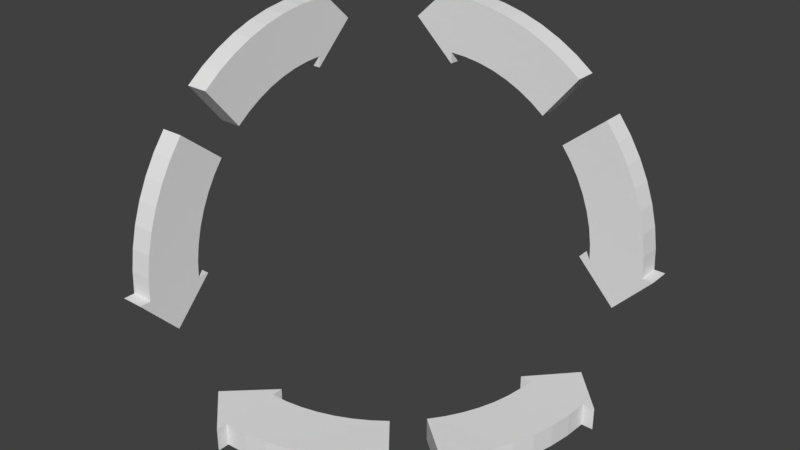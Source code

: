 # Source: RotateTool.blend  (saved by Blender 2.78.0; exported with 4.5.12 LTS)
import bpy
from mathutils import Matrix  # noqa: F401  (used for matrix-valued properties, if any)

bpy.ops.wm.read_factory_settings(use_empty=True)
scene = bpy.context.scene
scene.name = 'Scene'

# ---- collections
col_collection_1 = bpy.data.collections.new('Collection 1'); scene.collection.children.link(col_collection_1)

# ---- world
world_world = bpy.data.worlds.new('World'); scene.world = world_world
world_world.color = (0.05088, 0.05088, 0.05088)
world_world.use_sun_shadow = False
world_world.sun_shadow_jitter_overblur = 0.0
world_world.cycles.sampling_method = 'MANUAL'

# ---- meshes
me_circle_018 = bpy.data.meshes.new('Circle.018')
me_circle_018.from_pydata([(-1.192e-06, 1.192e-07, 1.451), (-7.153e-07, 1.192e-07, 0.9672), (-0.4, 1.192e-07, 1.209), (-8.345e-07, 1.192e-07, 1.036), (0.1575, 1.192e-07, 1.031), (0.3135, 1.192e-07, 1.016), (0.4665, 1.192e-07, 0.9917), (0.615, 1.192e-07, 0.9575), (0.7576, 1.192e-07, 0.914), (0.8929, 0.0, 0.8617), (1.02, 0.0, 0.8011), (-1.192e-06, 1.192e-07, 1.382), (0.21, 1.192e-07, 1.375), (0.418, 1.192e-07, 1.355), (0.622, 1.192e-07, 1.322), (0.82, 1.192e-07, 1.277), (1.01, 1.192e-07, 1.219), (1.191, 1.192e-07, 1.149), (1.359, 1.192e-07, 1.068), (-1.192e-06, 0.2143, 1.451), (-7.153e-07, 0.2143, 0.9672), (-0.4, 0.2143, 1.209), (-8.345e-07, 0.2143, 1.036), (0.1575, 0.2143, 1.031), (0.3135, 0.2143, 1.016), (0.4665, 0.2143, 0.9917), (0.615, 0.2143, 0.9575), (0.7576, 0.2143, 0.914), (0.8929, 0.2143, 0.8617), (1.02, 0.2143, 0.8011), (-1.192e-06, 0.2143, 1.382), (0.21, 0.2143, 1.375), (0.418, 0.2143, 1.355), (0.622, 0.2143, 1.322), (0.82, 0.2143, 1.277), (1.01, 0.2143, 1.219), (1.191, 0.2143, 1.149), (1.359, 0.2143, 1.068)], [], [(0, 2, 1, 3, 4, 5, 6, 7, 8, 9, 10, 18, 17, 16, 15, 14, 13, 12, 11), (19, 30, 31, 32, 33, 34, 35, 36, 37, 29, 28, 27, 26, 25, 24, 23, 22, 20, 21), (18, 10, 29, 37), (0, 11, 30, 19), (3, 1, 20, 22), (4, 3, 22, 23), (5, 4, 23, 24), (11, 12, 31, 30), (6, 5, 24, 25), (12, 13, 32, 31), (7, 6, 25, 26), (13, 14, 33, 32), (8, 7, 26, 27), (14, 15, 34, 33), (9, 8, 27, 28), (15, 16, 35, 34), (10, 9, 28, 29), (2, 0, 19, 21), (16, 17, 36, 35), (1, 2, 21, 20), (17, 18, 37, 36)])
me_circle_018.use_remesh_preserve_volume = False
me_circle_018.use_remesh_preserve_attributes = False
me_circle_018.use_mirror_vertex_groups = False
me_circle_018.update()
me_circle_017 = bpy.data.meshes.new('Circle.017')
me_circle_017.from_pydata([(-1.071, 2.25, -0.6909), (-1.071, 1.5, -0.6909), (-1.071, 1.875, -0.9488), (-1.071, 1.607, -0.6909), (-1.071, 1.599, -0.5893), (-1.071, 1.576, -0.4887), (-1.071, 1.538, -0.3901), (-1.071, 1.485, -0.2943), (-1.071, 1.417, -0.2024), (-1.071, 1.336, -0.1151), (-1.071, 1.242, -0.03345), (-1.071, 2.143, -0.6909), (-1.071, 2.133, -0.5555), (-1.071, 2.102, -0.4213), (-1.071, 2.051, -0.2898), (-1.071, 1.98, -0.1621), (-1.071, 1.89, -0.03952), (-1.071, 1.782, 0.07678), (-1.071, 1.656, 0.1857), (-0.8571, 2.25, -0.6909), (-0.8571, 1.5, -0.6909), (-0.8571, 1.875, -0.9488), (-0.8571, 1.607, -0.6909), (-0.8571, 1.599, -0.5893), (-0.8571, 1.576, -0.4887), (-0.8571, 1.538, -0.3901), (-0.8571, 1.485, -0.2943), (-0.8571, 1.417, -0.2024), (-0.8571, 1.336, -0.1151), (-0.8571, 1.242, -0.03345), (-0.8571, 2.143, -0.6909), (-0.8571, 2.133, -0.5555), (-0.8571, 2.102, -0.4213), (-0.8571, 2.051, -0.2898), (-0.8571, 1.98, -0.1621), (-0.8571, 1.89, -0.03952), (-0.8571, 1.782, 0.07678), (-0.8571, 1.656, 0.1857)], [], [(0, 2, 1, 3, 4, 5, 6, 7, 8, 9, 10, 18, 17, 16, 15, 14, 13, 12, 11), (19, 30, 31, 32, 33, 34, 35, 36, 37, 29, 28, 27, 26, 25, 24, 23, 22, 20, 21), (18, 10, 29, 37), (0, 11, 30, 19), (3, 1, 20, 22), (4, 3, 22, 23), (5, 4, 23, 24), (11, 12, 31, 30), (6, 5, 24, 25), (12, 13, 32, 31), (7, 6, 25, 26), (13, 14, 33, 32), (8, 7, 26, 27), (14, 15, 34, 33), (9, 8, 27, 28), (15, 16, 35, 34), (10, 9, 28, 29), (2, 0, 19, 21), (16, 17, 36, 35), (1, 2, 21, 20), (17, 18, 37, 36)])
me_circle_017.use_remesh_preserve_volume = False
me_circle_017.use_remesh_preserve_attributes = False
me_circle_017.use_mirror_vertex_groups = False
me_circle_017.update()
me_circle_016 = bpy.data.meshes.new('Circle.016')
me_circle_016.from_pydata([(1.071, 2.25, -0.6909), (1.071, 1.5, -0.6909), (1.071, 1.607, -0.6909), (0.6714, 1.875, -0.6909), (2.091, 1.242, -0.6909), (1.964, 1.336, -0.6909), (1.829, 1.417, -0.6909), (1.686, 1.485, -0.6909), (1.538, 1.538, -0.6909), (1.385, 1.576, -0.6909), (1.229, 1.599, -0.6909), (1.071, 2.143, -0.6909), (2.431, 1.656, -0.6909), (2.262, 1.782, -0.6909), (2.082, 1.89, -0.6909), (1.891, 1.98, -0.6909), (1.693, 2.051, -0.6909), (1.489, 2.102, -0.6909), (1.281, 2.133, -0.6909), (1.071, 2.25, -0.5527), (1.071, 1.5, -0.5527), (1.071, 1.607, -0.5527), (0.6714, 1.875, -0.5527), (2.091, 1.242, -0.5527), (1.964, 1.336, -0.5527), (1.829, 1.417, -0.5527), (1.686, 1.485, -0.5527), (1.538, 1.538, -0.5527), (1.385, 1.576, -0.5527), (1.229, 1.599, -0.5527), (1.071, 2.143, -0.5527), (2.431, 1.656, -0.5527), (2.262, 1.782, -0.5527), (2.082, 1.89, -0.5527), (1.891, 1.98, -0.5527), (1.693, 2.051, -0.5527), (1.489, 2.102, -0.5527), (1.281, 2.133, -0.5527)], [], [(0, 11, 18, 17, 16, 15, 14, 13, 12, 4, 5, 6, 7, 8, 9, 10, 2, 1, 3), (19, 22, 20, 21, 29, 28, 27, 26, 25, 24, 23, 31, 32, 33, 34, 35, 36, 37, 30), (5, 24, 25, 6), (0, 19, 30, 11), (12, 31, 23, 4), (6, 25, 26, 7), (2, 21, 20, 1), (13, 32, 31, 12), (7, 26, 27, 8), (14, 33, 32, 13), (8, 27, 28, 9), (15, 34, 33, 14), (9, 28, 29, 10), (16, 35, 34, 15), (10, 29, 21, 2), (17, 36, 35, 16), (18, 37, 36, 17), (11, 30, 37, 18), (1, 20, 22, 3), (4, 23, 24, 5), (3, 22, 19, 0)])
me_circle_016.use_remesh_preserve_volume = False
me_circle_016.use_remesh_preserve_attributes = False
me_circle_016.use_mirror_vertex_groups = False
me_circle_016.update()
me_circle_015 = bpy.data.meshes.new('Circle.015')
me_circle_015.from_pydata([(-1.071, -3.866e-07, 0.76), (-1.071, -2.733e-07, 0.2764), (-1.071, -2.895e-07, 0.3454), (-1.071, -0.4, 0.5182), (-1.071, 1.02, 0.1102), (-1.071, 0.8929, 0.1708), (-1.071, 0.7576, 0.2231), (-1.071, 0.615, 0.2666), (-1.071, 0.4665, 0.3008), (-1.071, 0.3135, 0.3255), (-1.071, 0.1575, 0.3405), (-1.071, -3.704e-07, 0.6909), (-1.071, 1.359, 0.3772), (-1.071, 1.191, 0.458), (-1.071, 1.01, 0.5277), (-1.071, 0.82, 0.5857), (-1.071, 0.622, 0.6314), (-1.071, 0.4181, 0.6643), (-1.071, 0.21, 0.6842), (-0.8571, -3.866e-07, 0.76), (-0.8571, -2.733e-07, 0.2764), (-0.8571, -2.895e-07, 0.3454), (-0.8571, -0.4, 0.5182), (-0.8571, 1.02, 0.1102), (-0.8571, 0.8929, 0.1708), (-0.8571, 0.7576, 0.2231), (-0.8571, 0.615, 0.2666), (-0.8571, 0.4665, 0.3008), (-0.8571, 0.3135, 0.3255), (-0.8571, 0.1575, 0.3405), (-0.8571, -3.704e-07, 0.6909), (-0.8571, 1.359, 0.3772), (-0.8571, 1.191, 0.458), (-0.8571, 1.01, 0.5277), (-0.8571, 0.82, 0.5857), (-0.8571, 0.622, 0.6314), (-0.8571, 0.4181, 0.6643), (-0.8571, 0.21, 0.6842)], [], [(0, 11, 18, 17, 16, 15, 14, 13, 12, 4, 5, 6, 7, 8, 9, 10, 2, 1, 3), (19, 22, 20, 21, 29, 28, 27, 26, 25, 24, 23, 31, 32, 33, 34, 35, 36, 37, 30), (5, 24, 25, 6), (0, 19, 30, 11), (12, 31, 23, 4), (6, 25, 26, 7), (2, 21, 20, 1), (13, 32, 31, 12), (7, 26, 27, 8), (14, 33, 32, 13), (8, 27, 28, 9), (15, 34, 33, 14), (9, 28, 29, 10), (16, 35, 34, 15), (10, 29, 21, 2), (17, 36, 35, 16), (18, 37, 36, 17), (11, 30, 37, 18), (1, 20, 22, 3), (4, 23, 24, 5), (3, 22, 19, 0)])
me_circle_015.use_remesh_preserve_volume = False
me_circle_015.use_remesh_preserve_attributes = False
me_circle_015.use_mirror_vertex_groups = False
me_circle_015.update()
me_circle_014 = bpy.data.meshes.new('Circle.014')
me_circle_014.from_pydata([(3.321, -9.945e-07, -0.6909), (2.571, -6.786e-07, -0.6909), (2.946, -0.4, -0.6909), (2.679, -7.238e-07, -0.6909), (2.671, 0.1575, -0.6909), (2.648, 0.3135, -0.6909), (2.609, 0.4665, -0.6909), (2.556, 0.615, -0.6909), (2.489, 0.7576, -0.6909), (2.408, 0.8929, -0.6909), (2.314, 1.02, -0.6909), (3.214, -9.494e-07, -0.6909), (3.204, 0.21, -0.6909), (3.173, 0.418, -0.6909), (3.122, 0.622, -0.6909), (3.051, 0.82, -0.6909), (2.961, 1.01, -0.6909), (2.853, 1.191, -0.6909), (2.728, 1.359, -0.6909), (3.321, -9.945e-07, -0.5527), (2.571, -6.786e-07, -0.5527), (2.946, -0.4, -0.5527), (2.679, -7.238e-07, -0.5527), (2.671, 0.1575, -0.5527), (2.648, 0.3135, -0.5527), (2.609, 0.4665, -0.5527), (2.556, 0.615, -0.5527), (2.489, 0.7576, -0.5527), (2.408, 0.8929, -0.5527), (2.314, 1.02, -0.5527), (3.214, -9.494e-07, -0.5527), (3.204, 0.21, -0.5527), (3.173, 0.418, -0.5527), (3.122, 0.622, -0.5527), (3.051, 0.82, -0.5527), (2.961, 1.01, -0.5527), (2.853, 1.191, -0.5527), (2.728, 1.359, -0.5527)], [], [(0, 2, 1, 3, 4, 5, 6, 7, 8, 9, 10, 18, 17, 16, 15, 14, 13, 12, 11), (19, 30, 31, 32, 33, 34, 35, 36, 37, 29, 28, 27, 26, 25, 24, 23, 22, 20, 21), (18, 10, 29, 37), (0, 11, 30, 19), (3, 1, 20, 22), (4, 3, 22, 23), (5, 4, 23, 24), (11, 12, 31, 30), (6, 5, 24, 25), (12, 13, 32, 31), (7, 6, 25, 26), (13, 14, 33, 32), (8, 7, 26, 27), (14, 15, 34, 33), (9, 8, 27, 28), (15, 16, 35, 34), (10, 9, 28, 29), (2, 0, 19, 21), (16, 17, 36, 35), (1, 2, 21, 20), (17, 18, 37, 36)])
me_circle_014.use_remesh_preserve_volume = False
me_circle_014.use_remesh_preserve_attributes = False
me_circle_014.use_mirror_vertex_groups = False
me_circle_014.update()
me_circle_010 = bpy.data.meshes.new('Circle.010')
me_circle_010.from_pydata([(2.25, 0.0, 1.192e-07), (1.5, 0.0, 5.96e-08), (1.607, 0.0, 0.0), (1.875, 0.0, -0.2579), (1.242, 0.0, 0.6574), (1.336, 0.0, 0.5758), (1.417, 0.0, 0.4885), (1.485, 0.0, 0.3966), (1.538, 0.0, 0.3008), (1.576, 0.0, 0.2022), (1.599, 0.0, 0.1016), (2.143, 0.0, 1.192e-07), (1.656, 0.0, 0.8766), (1.782, 0.0, 0.7677), (1.89, 0.0, 0.6514), (1.98, 0.0, 0.5288), (2.051, 0.0, 0.4011), (2.102, 0.0, 0.2696), (2.133, 0.0, 0.1354), (2.25, 0.2143, 0.0), (1.5, 0.2143, 5.96e-08), (1.607, 0.2143, 0.0), (1.875, 0.2143, -0.2579), (1.242, 0.2143, 0.6574), (1.336, 0.2143, 0.5758), (1.417, 0.2143, 0.4885), (1.485, 0.2143, 0.3966), (1.538, 0.2143, 0.3008), (1.576, 0.2143, 0.2022), (1.599, 0.2143, 0.1016), (2.143, 0.2143, 0.0), (1.656, 0.2143, 0.8766), (1.782, 0.2143, 0.7677), (1.89, 0.2143, 0.6514), (1.98, 0.2143, 0.5288), (2.051, 0.2143, 0.4011), (2.102, 0.2143, 0.2696), (2.133, 0.2143, 0.1354)], [], [(0, 11, 18, 17, 16, 15, 14, 13, 12, 4, 5, 6, 7, 8, 9, 10, 2, 1, 3), (19, 22, 20, 21, 29, 28, 27, 26, 25, 24, 23, 31, 32, 33, 34, 35, 36, 37, 30), (5, 24, 25, 6), (0, 19, 30, 11), (12, 31, 23, 4), (6, 25, 26, 7), (2, 21, 20, 1), (13, 32, 31, 12), (7, 26, 27, 8), (14, 33, 32, 13), (8, 27, 28, 9), (15, 34, 33, 14), (9, 28, 29, 10), (16, 35, 34, 15), (10, 29, 21, 2), (17, 36, 35, 16), (18, 37, 36, 17), (11, 30, 37, 18), (1, 20, 22, 3), (4, 23, 24, 5), (3, 22, 19, 0)])
me_circle_010.use_remesh_preserve_volume = False
me_circle_010.use_remesh_preserve_attributes = False
me_circle_010.use_mirror_vertex_groups = False
me_circle_010.update()

# ---- objects
ob_ycw = bpy.data.objects.new('YCW', me_circle_018)
ob_zcw = bpy.data.objects.new('ZCW', me_circle_017)
ob_xccw = bpy.data.objects.new('XCCW', me_circle_016)
ob_zccw = bpy.data.objects.new('ZCCW', me_circle_015)
ob_xcw = bpy.data.objects.new('XCW', me_circle_014)
ob_yccw = bpy.data.objects.new('YCCW', me_circle_010)

# ---- transforms, parenting, visibility, modifiers, constraints
ob_ycw.location = (0.0, 0.0, -0.5)
ob_ycw.rotation_euler = (1.571, -0.0, 0.0)
ob_ycw.scale = (0.4667, 0.4667, 0.7237)
ob_ycw.lineart.crease_threshold = 0.0
ob_zcw.location = (0.0, -0.5, -2.98e-08)
ob_zcw.rotation_euler = (1.571, -0.0, 0.0)
ob_zcw.scale = (0.4667, 0.4667, 0.7237)
ob_zcw.lineart.crease_threshold = 0.0
ob_xccw.location = (-0.5, 0.0, 0.0)
ob_xccw.rotation_euler = (1.571, -0.0, 0.0)
ob_xccw.scale = (0.4667, 0.4667, 0.7237)
ob_xccw.lineart.crease_threshold = 0.0
ob_zccw.location = (0.0, -0.5, -2.98e-08)
ob_zccw.rotation_euler = (1.571, -0.0, 0.0)
ob_zccw.scale = (0.4667, 0.4667, 0.7237)
ob_zccw.lineart.crease_threshold = 0.0
ob_xcw.location = (-0.5, 0.0, 0.0)
ob_xcw.rotation_euler = (1.571, -0.0, 0.0)
ob_xcw.scale = (0.4667, 0.4667, 0.7237)
ob_xcw.lineart.crease_threshold = 0.0
ob_yccw.location = (0.0, 0.0, -0.5)
ob_yccw.rotation_euler = (1.571, -0.0, 0.0)
ob_yccw.scale = (0.4667, 0.4667, 0.7237)
ob_yccw.lineart.crease_threshold = 0.0

# ---- collection membership
col_collection_1.objects.link(ob_ycw)
col_collection_1.objects.link(ob_zcw)
col_collection_1.objects.link(ob_xccw)
col_collection_1.objects.link(ob_zccw)
col_collection_1.objects.link(ob_xcw)
col_collection_1.objects.link(ob_yccw)

# ---- scene / render settings (as saved in the file)
scene.frame_start = 1; scene.frame_end = 250; scene.frame_set(1)
scene.render.engine = 'BLENDER_EEVEE_NEXT'
scene.render.resolution_percentage = 50
scene.render.dither_intensity = 0.0
scene.cycles.use_denoising = False
scene.cycles.samples = 128
scene.cycles.sampling_pattern = 'TABULATED_SOBOL'
scene.cycles.light_sampling_threshold = 0.0
scene.cycles.use_adaptive_sampling = False
scene.cycles.use_light_tree = False
scene.cycles.blur_glossy = 0.0
scene.cycles.sample_clamp_indirect = 0.0
scene.view_settings.view_transform = 'Standard'
bpy.context.view_layer.update()

# ---- added for rendering (the .blend has no active camera and no usable light): camera, sun
cam_auto = bpy.data.cameras.new('AutoCamera')
cam_auto.lens = 50.0
cam_auto.sensor_width = 36.0
cam_auto.clip_end = 1000.0
ob_auto_camera = bpy.data.objects.new('AutoCamera', cam_auto)
scene.collection.objects.link(ob_auto_camera)
ob_auto_camera.location = (2.75893, -3.25572, 2.26214)
ob_auto_camera.rotation_euler = (1.09748, -7.21219e-08, 0.694738)
scene.camera = ob_auto_camera
light_auto_sun = bpy.data.lights.new('AutoSun', 'SUN')
light_auto_sun.energy = 3.0
light_auto_sun.angle = 0.0523599
ob_auto_sun = bpy.data.objects.new('AutoSun', light_auto_sun)
scene.collection.objects.link(ob_auto_sun)
ob_auto_sun.rotation_euler = (0.872665, 0.174533, 0.523599)
bpy.context.view_layer.update()
